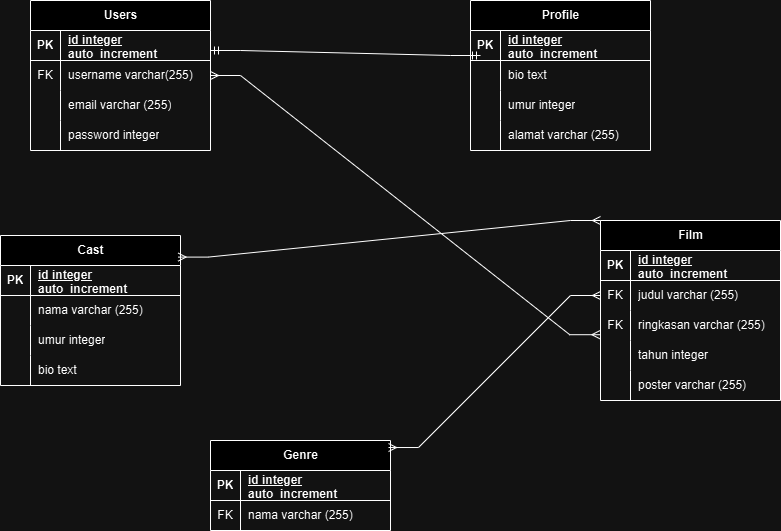

The diagram above was exported from draw.io. Its source (the exported page's mxGraphModel, read from the mxfile embedded in the PNG):
<mxGraphModel dx="1050" dy="557" grid="1" gridSize="10" guides="1" tooltips="1" connect="1" arrows="1" fold="1" page="1" pageScale="1" pageWidth="850" pageHeight="1100" math="0" shadow="0">
  <root>
    <mxCell id="0" />
    <mxCell id="1" parent="0" />
    <mxCell id="wZxmVye_IYlIad2sXU1_-22" value="Users" style="shape=table;startSize=30;container=1;collapsible=1;childLayout=tableLayout;fixedRows=1;rowLines=0;fontStyle=1;align=center;resizeLast=1;html=1;" vertex="1" parent="1">
      <mxGeometry x="80" y="90" width="180" height="150" as="geometry" />
    </mxCell>
    <mxCell id="wZxmVye_IYlIad2sXU1_-23" value="" style="shape=tableRow;horizontal=0;startSize=0;swimlaneHead=0;swimlaneBody=0;fillColor=none;collapsible=0;dropTarget=0;points=[[0,0.5],[1,0.5]];portConstraint=eastwest;top=0;left=0;right=0;bottom=1;" vertex="1" parent="wZxmVye_IYlIad2sXU1_-22">
      <mxGeometry y="30" width="180" height="30" as="geometry" />
    </mxCell>
    <mxCell id="wZxmVye_IYlIad2sXU1_-24" value="PK" style="shape=partialRectangle;connectable=0;fillColor=none;top=0;left=0;bottom=0;right=0;fontStyle=1;overflow=hidden;whiteSpace=wrap;html=1;" vertex="1" parent="wZxmVye_IYlIad2sXU1_-23">
      <mxGeometry width="30" height="30" as="geometry">
        <mxRectangle width="30" height="30" as="alternateBounds" />
      </mxGeometry>
    </mxCell>
    <mxCell id="wZxmVye_IYlIad2sXU1_-25" value="id integer auto_increment" style="shape=partialRectangle;connectable=0;fillColor=none;top=0;left=0;bottom=0;right=0;align=left;spacingLeft=6;fontStyle=5;overflow=hidden;whiteSpace=wrap;html=1;" vertex="1" parent="wZxmVye_IYlIad2sXU1_-23">
      <mxGeometry x="30" width="150" height="30" as="geometry">
        <mxRectangle width="150" height="30" as="alternateBounds" />
      </mxGeometry>
    </mxCell>
    <mxCell id="wZxmVye_IYlIad2sXU1_-26" value="" style="shape=tableRow;horizontal=0;startSize=0;swimlaneHead=0;swimlaneBody=0;fillColor=none;collapsible=0;dropTarget=0;points=[[0,0.5],[1,0.5]];portConstraint=eastwest;top=0;left=0;right=0;bottom=0;" vertex="1" parent="wZxmVye_IYlIad2sXU1_-22">
      <mxGeometry y="60" width="180" height="30" as="geometry" />
    </mxCell>
    <mxCell id="wZxmVye_IYlIad2sXU1_-27" value="FK" style="shape=partialRectangle;connectable=0;fillColor=none;top=0;left=0;bottom=0;right=0;editable=1;overflow=hidden;whiteSpace=wrap;html=1;" vertex="1" parent="wZxmVye_IYlIad2sXU1_-26">
      <mxGeometry width="30" height="30" as="geometry">
        <mxRectangle width="30" height="30" as="alternateBounds" />
      </mxGeometry>
    </mxCell>
    <mxCell id="wZxmVye_IYlIad2sXU1_-28" value="username varchar(255)" style="shape=partialRectangle;connectable=0;fillColor=none;top=0;left=0;bottom=0;right=0;align=left;spacingLeft=6;overflow=hidden;whiteSpace=wrap;html=1;" vertex="1" parent="wZxmVye_IYlIad2sXU1_-26">
      <mxGeometry x="30" width="150" height="30" as="geometry">
        <mxRectangle width="150" height="30" as="alternateBounds" />
      </mxGeometry>
    </mxCell>
    <mxCell id="wZxmVye_IYlIad2sXU1_-29" value="" style="shape=tableRow;horizontal=0;startSize=0;swimlaneHead=0;swimlaneBody=0;fillColor=none;collapsible=0;dropTarget=0;points=[[0,0.5],[1,0.5]];portConstraint=eastwest;top=0;left=0;right=0;bottom=0;" vertex="1" parent="wZxmVye_IYlIad2sXU1_-22">
      <mxGeometry y="90" width="180" height="30" as="geometry" />
    </mxCell>
    <mxCell id="wZxmVye_IYlIad2sXU1_-30" value="" style="shape=partialRectangle;connectable=0;fillColor=none;top=0;left=0;bottom=0;right=0;editable=1;overflow=hidden;whiteSpace=wrap;html=1;" vertex="1" parent="wZxmVye_IYlIad2sXU1_-29">
      <mxGeometry width="30" height="30" as="geometry">
        <mxRectangle width="30" height="30" as="alternateBounds" />
      </mxGeometry>
    </mxCell>
    <mxCell id="wZxmVye_IYlIad2sXU1_-31" value="email varchar (255)" style="shape=partialRectangle;connectable=0;fillColor=none;top=0;left=0;bottom=0;right=0;align=left;spacingLeft=6;overflow=hidden;whiteSpace=wrap;html=1;" vertex="1" parent="wZxmVye_IYlIad2sXU1_-29">
      <mxGeometry x="30" width="150" height="30" as="geometry">
        <mxRectangle width="150" height="30" as="alternateBounds" />
      </mxGeometry>
    </mxCell>
    <mxCell id="wZxmVye_IYlIad2sXU1_-32" value="" style="shape=tableRow;horizontal=0;startSize=0;swimlaneHead=0;swimlaneBody=0;fillColor=none;collapsible=0;dropTarget=0;points=[[0,0.5],[1,0.5]];portConstraint=eastwest;top=0;left=0;right=0;bottom=0;" vertex="1" parent="wZxmVye_IYlIad2sXU1_-22">
      <mxGeometry y="120" width="180" height="30" as="geometry" />
    </mxCell>
    <mxCell id="wZxmVye_IYlIad2sXU1_-33" value="" style="shape=partialRectangle;connectable=0;fillColor=none;top=0;left=0;bottom=0;right=0;editable=1;overflow=hidden;whiteSpace=wrap;html=1;" vertex="1" parent="wZxmVye_IYlIad2sXU1_-32">
      <mxGeometry width="30" height="30" as="geometry">
        <mxRectangle width="30" height="30" as="alternateBounds" />
      </mxGeometry>
    </mxCell>
    <mxCell id="wZxmVye_IYlIad2sXU1_-34" value="password integer" style="shape=partialRectangle;connectable=0;fillColor=none;top=0;left=0;bottom=0;right=0;align=left;spacingLeft=6;overflow=hidden;whiteSpace=wrap;html=1;" vertex="1" parent="wZxmVye_IYlIad2sXU1_-32">
      <mxGeometry x="30" width="150" height="30" as="geometry">
        <mxRectangle width="150" height="30" as="alternateBounds" />
      </mxGeometry>
    </mxCell>
    <mxCell id="wZxmVye_IYlIad2sXU1_-35" value="Profile" style="shape=table;startSize=30;container=1;collapsible=1;childLayout=tableLayout;fixedRows=1;rowLines=0;fontStyle=1;align=center;resizeLast=1;html=1;" vertex="1" parent="1">
      <mxGeometry x="520" y="90" width="180" height="150" as="geometry" />
    </mxCell>
    <mxCell id="wZxmVye_IYlIad2sXU1_-36" value="" style="shape=tableRow;horizontal=0;startSize=0;swimlaneHead=0;swimlaneBody=0;fillColor=none;collapsible=0;dropTarget=0;points=[[0,0.5],[1,0.5]];portConstraint=eastwest;top=0;left=0;right=0;bottom=1;" vertex="1" parent="wZxmVye_IYlIad2sXU1_-35">
      <mxGeometry y="30" width="180" height="30" as="geometry" />
    </mxCell>
    <mxCell id="wZxmVye_IYlIad2sXU1_-37" value="PK" style="shape=partialRectangle;connectable=0;fillColor=none;top=0;left=0;bottom=0;right=0;fontStyle=1;overflow=hidden;whiteSpace=wrap;html=1;" vertex="1" parent="wZxmVye_IYlIad2sXU1_-36">
      <mxGeometry width="30" height="30" as="geometry">
        <mxRectangle width="30" height="30" as="alternateBounds" />
      </mxGeometry>
    </mxCell>
    <mxCell id="wZxmVye_IYlIad2sXU1_-38" value="id integer auto_increment" style="shape=partialRectangle;connectable=0;fillColor=none;top=0;left=0;bottom=0;right=0;align=left;spacingLeft=6;fontStyle=5;overflow=hidden;whiteSpace=wrap;html=1;" vertex="1" parent="wZxmVye_IYlIad2sXU1_-36">
      <mxGeometry x="30" width="150" height="30" as="geometry">
        <mxRectangle width="150" height="30" as="alternateBounds" />
      </mxGeometry>
    </mxCell>
    <mxCell id="wZxmVye_IYlIad2sXU1_-39" value="" style="shape=tableRow;horizontal=0;startSize=0;swimlaneHead=0;swimlaneBody=0;fillColor=none;collapsible=0;dropTarget=0;points=[[0,0.5],[1,0.5]];portConstraint=eastwest;top=0;left=0;right=0;bottom=0;" vertex="1" parent="wZxmVye_IYlIad2sXU1_-35">
      <mxGeometry y="60" width="180" height="30" as="geometry" />
    </mxCell>
    <mxCell id="wZxmVye_IYlIad2sXU1_-40" value="" style="shape=partialRectangle;connectable=0;fillColor=none;top=0;left=0;bottom=0;right=0;editable=1;overflow=hidden;whiteSpace=wrap;html=1;" vertex="1" parent="wZxmVye_IYlIad2sXU1_-39">
      <mxGeometry width="30" height="30" as="geometry">
        <mxRectangle width="30" height="30" as="alternateBounds" />
      </mxGeometry>
    </mxCell>
    <mxCell id="wZxmVye_IYlIad2sXU1_-41" value="bio text" style="shape=partialRectangle;connectable=0;fillColor=none;top=0;left=0;bottom=0;right=0;align=left;spacingLeft=6;overflow=hidden;whiteSpace=wrap;html=1;" vertex="1" parent="wZxmVye_IYlIad2sXU1_-39">
      <mxGeometry x="30" width="150" height="30" as="geometry">
        <mxRectangle width="150" height="30" as="alternateBounds" />
      </mxGeometry>
    </mxCell>
    <mxCell id="wZxmVye_IYlIad2sXU1_-42" value="" style="shape=tableRow;horizontal=0;startSize=0;swimlaneHead=0;swimlaneBody=0;fillColor=none;collapsible=0;dropTarget=0;points=[[0,0.5],[1,0.5]];portConstraint=eastwest;top=0;left=0;right=0;bottom=0;" vertex="1" parent="wZxmVye_IYlIad2sXU1_-35">
      <mxGeometry y="90" width="180" height="30" as="geometry" />
    </mxCell>
    <mxCell id="wZxmVye_IYlIad2sXU1_-43" value="" style="shape=partialRectangle;connectable=0;fillColor=none;top=0;left=0;bottom=0;right=0;editable=1;overflow=hidden;whiteSpace=wrap;html=1;" vertex="1" parent="wZxmVye_IYlIad2sXU1_-42">
      <mxGeometry width="30" height="30" as="geometry">
        <mxRectangle width="30" height="30" as="alternateBounds" />
      </mxGeometry>
    </mxCell>
    <mxCell id="wZxmVye_IYlIad2sXU1_-44" value="umur integer" style="shape=partialRectangle;connectable=0;fillColor=none;top=0;left=0;bottom=0;right=0;align=left;spacingLeft=6;overflow=hidden;whiteSpace=wrap;html=1;" vertex="1" parent="wZxmVye_IYlIad2sXU1_-42">
      <mxGeometry x="30" width="150" height="30" as="geometry">
        <mxRectangle width="150" height="30" as="alternateBounds" />
      </mxGeometry>
    </mxCell>
    <mxCell id="wZxmVye_IYlIad2sXU1_-45" value="" style="shape=tableRow;horizontal=0;startSize=0;swimlaneHead=0;swimlaneBody=0;fillColor=none;collapsible=0;dropTarget=0;points=[[0,0.5],[1,0.5]];portConstraint=eastwest;top=0;left=0;right=0;bottom=0;" vertex="1" parent="wZxmVye_IYlIad2sXU1_-35">
      <mxGeometry y="120" width="180" height="30" as="geometry" />
    </mxCell>
    <mxCell id="wZxmVye_IYlIad2sXU1_-46" value="" style="shape=partialRectangle;connectable=0;fillColor=none;top=0;left=0;bottom=0;right=0;editable=1;overflow=hidden;whiteSpace=wrap;html=1;" vertex="1" parent="wZxmVye_IYlIad2sXU1_-45">
      <mxGeometry width="30" height="30" as="geometry">
        <mxRectangle width="30" height="30" as="alternateBounds" />
      </mxGeometry>
    </mxCell>
    <mxCell id="wZxmVye_IYlIad2sXU1_-47" value="alamat varchar (255)" style="shape=partialRectangle;connectable=0;fillColor=none;top=0;left=0;bottom=0;right=0;align=left;spacingLeft=6;overflow=hidden;whiteSpace=wrap;html=1;" vertex="1" parent="wZxmVye_IYlIad2sXU1_-45">
      <mxGeometry x="30" width="150" height="30" as="geometry">
        <mxRectangle width="150" height="30" as="alternateBounds" />
      </mxGeometry>
    </mxCell>
    <mxCell id="wZxmVye_IYlIad2sXU1_-48" value="" style="edgeStyle=entityRelationEdgeStyle;fontSize=12;html=1;endArrow=ERmandOne;startArrow=ERmandOne;rounded=0;" edge="1" parent="1">
      <mxGeometry width="100" height="100" relative="1" as="geometry">
        <mxPoint x="260" y="140" as="sourcePoint" />
        <mxPoint x="530" y="145" as="targetPoint" />
      </mxGeometry>
    </mxCell>
    <mxCell id="wZxmVye_IYlIad2sXU1_-62" value="Cast" style="shape=table;startSize=30;container=1;collapsible=1;childLayout=tableLayout;fixedRows=1;rowLines=0;fontStyle=1;align=center;resizeLast=1;html=1;" vertex="1" parent="1">
      <mxGeometry x="50" y="325" width="180" height="150" as="geometry" />
    </mxCell>
    <mxCell id="wZxmVye_IYlIad2sXU1_-63" value="" style="shape=tableRow;horizontal=0;startSize=0;swimlaneHead=0;swimlaneBody=0;fillColor=none;collapsible=0;dropTarget=0;points=[[0,0.5],[1,0.5]];portConstraint=eastwest;top=0;left=0;right=0;bottom=1;" vertex="1" parent="wZxmVye_IYlIad2sXU1_-62">
      <mxGeometry y="30" width="180" height="30" as="geometry" />
    </mxCell>
    <mxCell id="wZxmVye_IYlIad2sXU1_-64" value="PK" style="shape=partialRectangle;connectable=0;fillColor=none;top=0;left=0;bottom=0;right=0;fontStyle=1;overflow=hidden;whiteSpace=wrap;html=1;" vertex="1" parent="wZxmVye_IYlIad2sXU1_-63">
      <mxGeometry width="30" height="30" as="geometry">
        <mxRectangle width="30" height="30" as="alternateBounds" />
      </mxGeometry>
    </mxCell>
    <mxCell id="wZxmVye_IYlIad2sXU1_-65" value="id integer auto_increment" style="shape=partialRectangle;connectable=0;fillColor=none;top=0;left=0;bottom=0;right=0;align=left;spacingLeft=6;fontStyle=5;overflow=hidden;whiteSpace=wrap;html=1;" vertex="1" parent="wZxmVye_IYlIad2sXU1_-63">
      <mxGeometry x="30" width="150" height="30" as="geometry">
        <mxRectangle width="150" height="30" as="alternateBounds" />
      </mxGeometry>
    </mxCell>
    <mxCell id="wZxmVye_IYlIad2sXU1_-66" value="" style="shape=tableRow;horizontal=0;startSize=0;swimlaneHead=0;swimlaneBody=0;fillColor=none;collapsible=0;dropTarget=0;points=[[0,0.5],[1,0.5]];portConstraint=eastwest;top=0;left=0;right=0;bottom=0;" vertex="1" parent="wZxmVye_IYlIad2sXU1_-62">
      <mxGeometry y="60" width="180" height="30" as="geometry" />
    </mxCell>
    <mxCell id="wZxmVye_IYlIad2sXU1_-67" value="" style="shape=partialRectangle;connectable=0;fillColor=none;top=0;left=0;bottom=0;right=0;editable=1;overflow=hidden;whiteSpace=wrap;html=1;" vertex="1" parent="wZxmVye_IYlIad2sXU1_-66">
      <mxGeometry width="30" height="30" as="geometry">
        <mxRectangle width="30" height="30" as="alternateBounds" />
      </mxGeometry>
    </mxCell>
    <mxCell id="wZxmVye_IYlIad2sXU1_-68" value="nama varchar (255)" style="shape=partialRectangle;connectable=0;fillColor=none;top=0;left=0;bottom=0;right=0;align=left;spacingLeft=6;overflow=hidden;whiteSpace=wrap;html=1;" vertex="1" parent="wZxmVye_IYlIad2sXU1_-66">
      <mxGeometry x="30" width="150" height="30" as="geometry">
        <mxRectangle width="150" height="30" as="alternateBounds" />
      </mxGeometry>
    </mxCell>
    <mxCell id="wZxmVye_IYlIad2sXU1_-69" value="" style="shape=tableRow;horizontal=0;startSize=0;swimlaneHead=0;swimlaneBody=0;fillColor=none;collapsible=0;dropTarget=0;points=[[0,0.5],[1,0.5]];portConstraint=eastwest;top=0;left=0;right=0;bottom=0;" vertex="1" parent="wZxmVye_IYlIad2sXU1_-62">
      <mxGeometry y="90" width="180" height="30" as="geometry" />
    </mxCell>
    <mxCell id="wZxmVye_IYlIad2sXU1_-70" value="" style="shape=partialRectangle;connectable=0;fillColor=none;top=0;left=0;bottom=0;right=0;editable=1;overflow=hidden;whiteSpace=wrap;html=1;" vertex="1" parent="wZxmVye_IYlIad2sXU1_-69">
      <mxGeometry width="30" height="30" as="geometry">
        <mxRectangle width="30" height="30" as="alternateBounds" />
      </mxGeometry>
    </mxCell>
    <mxCell id="wZxmVye_IYlIad2sXU1_-71" value="umur integer" style="shape=partialRectangle;connectable=0;fillColor=none;top=0;left=0;bottom=0;right=0;align=left;spacingLeft=6;overflow=hidden;whiteSpace=wrap;html=1;" vertex="1" parent="wZxmVye_IYlIad2sXU1_-69">
      <mxGeometry x="30" width="150" height="30" as="geometry">
        <mxRectangle width="150" height="30" as="alternateBounds" />
      </mxGeometry>
    </mxCell>
    <mxCell id="wZxmVye_IYlIad2sXU1_-72" value="" style="shape=tableRow;horizontal=0;startSize=0;swimlaneHead=0;swimlaneBody=0;fillColor=none;collapsible=0;dropTarget=0;points=[[0,0.5],[1,0.5]];portConstraint=eastwest;top=0;left=0;right=0;bottom=0;" vertex="1" parent="wZxmVye_IYlIad2sXU1_-62">
      <mxGeometry y="120" width="180" height="30" as="geometry" />
    </mxCell>
    <mxCell id="wZxmVye_IYlIad2sXU1_-73" value="" style="shape=partialRectangle;connectable=0;fillColor=none;top=0;left=0;bottom=0;right=0;editable=1;overflow=hidden;whiteSpace=wrap;html=1;" vertex="1" parent="wZxmVye_IYlIad2sXU1_-72">
      <mxGeometry width="30" height="30" as="geometry">
        <mxRectangle width="30" height="30" as="alternateBounds" />
      </mxGeometry>
    </mxCell>
    <mxCell id="wZxmVye_IYlIad2sXU1_-74" value="bio text" style="shape=partialRectangle;connectable=0;fillColor=none;top=0;left=0;bottom=0;right=0;align=left;spacingLeft=6;overflow=hidden;whiteSpace=wrap;html=1;" vertex="1" parent="wZxmVye_IYlIad2sXU1_-72">
      <mxGeometry x="30" width="150" height="30" as="geometry">
        <mxRectangle width="150" height="30" as="alternateBounds" />
      </mxGeometry>
    </mxCell>
    <mxCell id="wZxmVye_IYlIad2sXU1_-75" value="Film" style="shape=table;startSize=30;container=1;collapsible=1;childLayout=tableLayout;fixedRows=1;rowLines=0;fontStyle=1;align=center;resizeLast=1;html=1;" vertex="1" parent="1">
      <mxGeometry x="650" y="310" width="180" height="180" as="geometry" />
    </mxCell>
    <mxCell id="wZxmVye_IYlIad2sXU1_-76" value="" style="shape=tableRow;horizontal=0;startSize=0;swimlaneHead=0;swimlaneBody=0;fillColor=none;collapsible=0;dropTarget=0;points=[[0,0.5],[1,0.5]];portConstraint=eastwest;top=0;left=0;right=0;bottom=1;" vertex="1" parent="wZxmVye_IYlIad2sXU1_-75">
      <mxGeometry y="30" width="180" height="30" as="geometry" />
    </mxCell>
    <mxCell id="wZxmVye_IYlIad2sXU1_-77" value="PK" style="shape=partialRectangle;connectable=0;fillColor=none;top=0;left=0;bottom=0;right=0;fontStyle=1;overflow=hidden;whiteSpace=wrap;html=1;" vertex="1" parent="wZxmVye_IYlIad2sXU1_-76">
      <mxGeometry width="30" height="30" as="geometry">
        <mxRectangle width="30" height="30" as="alternateBounds" />
      </mxGeometry>
    </mxCell>
    <mxCell id="wZxmVye_IYlIad2sXU1_-78" value="id integer auto_increment" style="shape=partialRectangle;connectable=0;fillColor=none;top=0;left=0;bottom=0;right=0;align=left;spacingLeft=6;fontStyle=5;overflow=hidden;whiteSpace=wrap;html=1;" vertex="1" parent="wZxmVye_IYlIad2sXU1_-76">
      <mxGeometry x="30" width="150" height="30" as="geometry">
        <mxRectangle width="150" height="30" as="alternateBounds" />
      </mxGeometry>
    </mxCell>
    <mxCell id="wZxmVye_IYlIad2sXU1_-79" value="" style="shape=tableRow;horizontal=0;startSize=0;swimlaneHead=0;swimlaneBody=0;fillColor=none;collapsible=0;dropTarget=0;points=[[0,0.5],[1,0.5]];portConstraint=eastwest;top=0;left=0;right=0;bottom=0;" vertex="1" parent="wZxmVye_IYlIad2sXU1_-75">
      <mxGeometry y="60" width="180" height="30" as="geometry" />
    </mxCell>
    <mxCell id="wZxmVye_IYlIad2sXU1_-80" value="FK" style="shape=partialRectangle;connectable=0;fillColor=none;top=0;left=0;bottom=0;right=0;editable=1;overflow=hidden;whiteSpace=wrap;html=1;" vertex="1" parent="wZxmVye_IYlIad2sXU1_-79">
      <mxGeometry width="30" height="30" as="geometry">
        <mxRectangle width="30" height="30" as="alternateBounds" />
      </mxGeometry>
    </mxCell>
    <mxCell id="wZxmVye_IYlIad2sXU1_-81" value="judul varchar (255)" style="shape=partialRectangle;connectable=0;fillColor=none;top=0;left=0;bottom=0;right=0;align=left;spacingLeft=6;overflow=hidden;whiteSpace=wrap;html=1;" vertex="1" parent="wZxmVye_IYlIad2sXU1_-79">
      <mxGeometry x="30" width="150" height="30" as="geometry">
        <mxRectangle width="150" height="30" as="alternateBounds" />
      </mxGeometry>
    </mxCell>
    <mxCell id="wZxmVye_IYlIad2sXU1_-82" value="" style="shape=tableRow;horizontal=0;startSize=0;swimlaneHead=0;swimlaneBody=0;fillColor=none;collapsible=0;dropTarget=0;points=[[0,0.5],[1,0.5]];portConstraint=eastwest;top=0;left=0;right=0;bottom=0;" vertex="1" parent="wZxmVye_IYlIad2sXU1_-75">
      <mxGeometry y="90" width="180" height="30" as="geometry" />
    </mxCell>
    <mxCell id="wZxmVye_IYlIad2sXU1_-83" value="FK" style="shape=partialRectangle;connectable=0;fillColor=none;top=0;left=0;bottom=0;right=0;editable=1;overflow=hidden;whiteSpace=wrap;html=1;" vertex="1" parent="wZxmVye_IYlIad2sXU1_-82">
      <mxGeometry width="30" height="30" as="geometry">
        <mxRectangle width="30" height="30" as="alternateBounds" />
      </mxGeometry>
    </mxCell>
    <mxCell id="wZxmVye_IYlIad2sXU1_-84" value="ringkasan varchar (255)" style="shape=partialRectangle;connectable=0;fillColor=none;top=0;left=0;bottom=0;right=0;align=left;spacingLeft=6;overflow=hidden;whiteSpace=wrap;html=1;" vertex="1" parent="wZxmVye_IYlIad2sXU1_-82">
      <mxGeometry x="30" width="150" height="30" as="geometry">
        <mxRectangle width="150" height="30" as="alternateBounds" />
      </mxGeometry>
    </mxCell>
    <mxCell id="wZxmVye_IYlIad2sXU1_-85" value="" style="shape=tableRow;horizontal=0;startSize=0;swimlaneHead=0;swimlaneBody=0;fillColor=none;collapsible=0;dropTarget=0;points=[[0,0.5],[1,0.5]];portConstraint=eastwest;top=0;left=0;right=0;bottom=0;" vertex="1" parent="wZxmVye_IYlIad2sXU1_-75">
      <mxGeometry y="120" width="180" height="30" as="geometry" />
    </mxCell>
    <mxCell id="wZxmVye_IYlIad2sXU1_-86" value="" style="shape=partialRectangle;connectable=0;fillColor=none;top=0;left=0;bottom=0;right=0;editable=1;overflow=hidden;whiteSpace=wrap;html=1;" vertex="1" parent="wZxmVye_IYlIad2sXU1_-85">
      <mxGeometry width="30" height="30" as="geometry">
        <mxRectangle width="30" height="30" as="alternateBounds" />
      </mxGeometry>
    </mxCell>
    <mxCell id="wZxmVye_IYlIad2sXU1_-87" value="tahun integer&amp;nbsp;" style="shape=partialRectangle;connectable=0;fillColor=none;top=0;left=0;bottom=0;right=0;align=left;spacingLeft=6;overflow=hidden;whiteSpace=wrap;html=1;" vertex="1" parent="wZxmVye_IYlIad2sXU1_-85">
      <mxGeometry x="30" width="150" height="30" as="geometry">
        <mxRectangle width="150" height="30" as="alternateBounds" />
      </mxGeometry>
    </mxCell>
    <mxCell id="wZxmVye_IYlIad2sXU1_-102" style="shape=tableRow;horizontal=0;startSize=0;swimlaneHead=0;swimlaneBody=0;fillColor=none;collapsible=0;dropTarget=0;points=[[0,0.5],[1,0.5]];portConstraint=eastwest;top=0;left=0;right=0;bottom=0;" vertex="1" parent="wZxmVye_IYlIad2sXU1_-75">
      <mxGeometry y="150" width="180" height="30" as="geometry" />
    </mxCell>
    <mxCell id="wZxmVye_IYlIad2sXU1_-103" style="shape=partialRectangle;connectable=0;fillColor=none;top=0;left=0;bottom=0;right=0;editable=1;overflow=hidden;whiteSpace=wrap;html=1;" vertex="1" parent="wZxmVye_IYlIad2sXU1_-102">
      <mxGeometry width="30" height="30" as="geometry">
        <mxRectangle width="30" height="30" as="alternateBounds" />
      </mxGeometry>
    </mxCell>
    <mxCell id="wZxmVye_IYlIad2sXU1_-104" value="poster varchar (255)" style="shape=partialRectangle;connectable=0;fillColor=none;top=0;left=0;bottom=0;right=0;align=left;spacingLeft=6;overflow=hidden;whiteSpace=wrap;html=1;" vertex="1" parent="wZxmVye_IYlIad2sXU1_-102">
      <mxGeometry x="30" width="150" height="30" as="geometry">
        <mxRectangle width="150" height="30" as="alternateBounds" />
      </mxGeometry>
    </mxCell>
    <mxCell id="wZxmVye_IYlIad2sXU1_-105" value="Genre" style="shape=table;startSize=30;container=1;collapsible=1;childLayout=tableLayout;fixedRows=1;rowLines=0;fontStyle=1;align=center;resizeLast=1;html=1;" vertex="1" parent="1">
      <mxGeometry x="260" y="530" width="180" height="90" as="geometry" />
    </mxCell>
    <mxCell id="wZxmVye_IYlIad2sXU1_-106" value="" style="shape=tableRow;horizontal=0;startSize=0;swimlaneHead=0;swimlaneBody=0;fillColor=none;collapsible=0;dropTarget=0;points=[[0,0.5],[1,0.5]];portConstraint=eastwest;top=0;left=0;right=0;bottom=1;" vertex="1" parent="wZxmVye_IYlIad2sXU1_-105">
      <mxGeometry y="30" width="180" height="30" as="geometry" />
    </mxCell>
    <mxCell id="wZxmVye_IYlIad2sXU1_-107" value="PK" style="shape=partialRectangle;connectable=0;fillColor=none;top=0;left=0;bottom=0;right=0;fontStyle=1;overflow=hidden;whiteSpace=wrap;html=1;" vertex="1" parent="wZxmVye_IYlIad2sXU1_-106">
      <mxGeometry width="30" height="30" as="geometry">
        <mxRectangle width="30" height="30" as="alternateBounds" />
      </mxGeometry>
    </mxCell>
    <mxCell id="wZxmVye_IYlIad2sXU1_-108" value="id integer auto_increment" style="shape=partialRectangle;connectable=0;fillColor=none;top=0;left=0;bottom=0;right=0;align=left;spacingLeft=6;fontStyle=5;overflow=hidden;whiteSpace=wrap;html=1;" vertex="1" parent="wZxmVye_IYlIad2sXU1_-106">
      <mxGeometry x="30" width="150" height="30" as="geometry">
        <mxRectangle width="150" height="30" as="alternateBounds" />
      </mxGeometry>
    </mxCell>
    <mxCell id="wZxmVye_IYlIad2sXU1_-109" value="" style="shape=tableRow;horizontal=0;startSize=0;swimlaneHead=0;swimlaneBody=0;fillColor=none;collapsible=0;dropTarget=0;points=[[0,0.5],[1,0.5]];portConstraint=eastwest;top=0;left=0;right=0;bottom=0;" vertex="1" parent="wZxmVye_IYlIad2sXU1_-105">
      <mxGeometry y="60" width="180" height="30" as="geometry" />
    </mxCell>
    <mxCell id="wZxmVye_IYlIad2sXU1_-110" value="FK" style="shape=partialRectangle;connectable=0;fillColor=none;top=0;left=0;bottom=0;right=0;editable=1;overflow=hidden;whiteSpace=wrap;html=1;" vertex="1" parent="wZxmVye_IYlIad2sXU1_-109">
      <mxGeometry width="30" height="30" as="geometry">
        <mxRectangle width="30" height="30" as="alternateBounds" />
      </mxGeometry>
    </mxCell>
    <mxCell id="wZxmVye_IYlIad2sXU1_-111" value="nama varchar (255)" style="shape=partialRectangle;connectable=0;fillColor=none;top=0;left=0;bottom=0;right=0;align=left;spacingLeft=6;overflow=hidden;whiteSpace=wrap;html=1;" vertex="1" parent="wZxmVye_IYlIad2sXU1_-109">
      <mxGeometry x="30" width="150" height="30" as="geometry">
        <mxRectangle width="150" height="30" as="alternateBounds" />
      </mxGeometry>
    </mxCell>
    <mxCell id="wZxmVye_IYlIad2sXU1_-118" value="" style="edgeStyle=entityRelationEdgeStyle;fontSize=12;html=1;endArrow=ERmany;startArrow=ERmany;rounded=0;exitX=0.989;exitY=0.078;exitDx=0;exitDy=0;entryX=0;entryY=0.5;entryDx=0;entryDy=0;exitPerimeter=0;" edge="1" parent="1" source="wZxmVye_IYlIad2sXU1_-105" target="wZxmVye_IYlIad2sXU1_-79">
      <mxGeometry width="100" height="100" relative="1" as="geometry">
        <mxPoint x="370" y="420" as="sourcePoint" />
        <mxPoint x="470" y="320" as="targetPoint" />
        <Array as="points">
          <mxPoint x="500" y="500" />
        </Array>
      </mxGeometry>
    </mxCell>
    <mxCell id="wZxmVye_IYlIad2sXU1_-120" value="" style="edgeStyle=entityRelationEdgeStyle;fontSize=12;html=1;endArrow=ERmany;startArrow=ERmany;rounded=0;entryX=-0.004;entryY=0.807;entryDx=0;entryDy=0;entryPerimeter=0;" edge="1" parent="1" source="wZxmVye_IYlIad2sXU1_-26" target="wZxmVye_IYlIad2sXU1_-82">
      <mxGeometry width="100" height="100" relative="1" as="geometry">
        <mxPoint x="370" y="320" as="sourcePoint" />
        <mxPoint x="470" y="220" as="targetPoint" />
      </mxGeometry>
    </mxCell>
    <mxCell id="wZxmVye_IYlIad2sXU1_-121" value="" style="edgeStyle=entityRelationEdgeStyle;fontSize=12;html=1;endArrow=ERmany;startArrow=ERmany;rounded=0;exitX=0.987;exitY=0.144;exitDx=0;exitDy=0;exitPerimeter=0;entryX=0;entryY=0;entryDx=0;entryDy=0;" edge="1" parent="1" source="wZxmVye_IYlIad2sXU1_-62" target="wZxmVye_IYlIad2sXU1_-75">
      <mxGeometry width="100" height="100" relative="1" as="geometry">
        <mxPoint x="370" y="520" as="sourcePoint" />
        <mxPoint x="470" y="420" as="targetPoint" />
      </mxGeometry>
    </mxCell>
  </root>
</mxGraphModel>